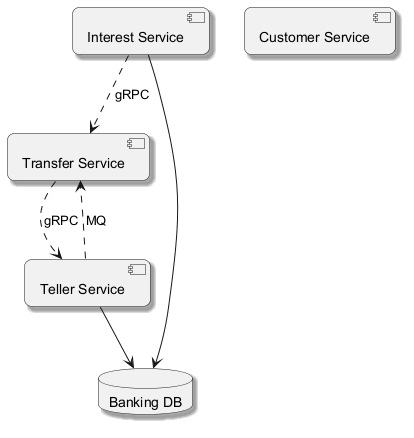

The diagram above was rendered by PlantUML. Its source (embedded in the PNG):
@startuml
skinparam backgroundColor #FFFFFF
skinparam roundCorner 15
skinparam shadowing true
component "Interest Service" as C_InterestService
component "Teller Service" as C_TellerService
component "Customer Service" as C_CustomerService
component "Transfer Service" as C_TransferService
database "Banking DB" as DB_banking
C_InterestService --> DB_banking
C_TellerService --> DB_banking
C_TransferService ..> C_TellerService : gRPC
C_InterestService ..> C_TransferService : gRPC
C_TellerService ..> C_TransferService : MQ
@enduml